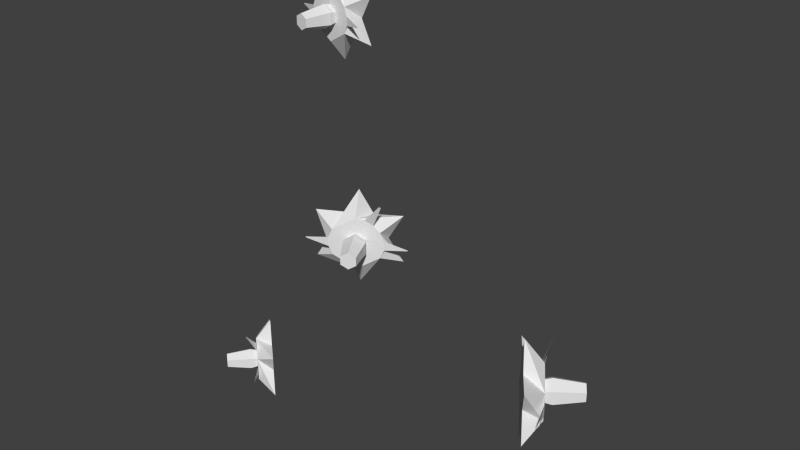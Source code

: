# Source: tomatoFlower.blend  (saved by Blender 2.76.0; exported with 4.5.12 LTS)
import bpy
from mathutils import Matrix  # noqa: F401  (used for matrix-valued properties, if any)

bpy.ops.wm.read_factory_settings(use_empty=True)
scene = bpy.context.scene
scene.name = 'Scene'

# ---- collections
col_collection_1 = bpy.data.collections.new('Collection 1'); scene.collection.children.link(col_collection_1)

# ---- world
world_world = bpy.data.worlds.new('World'); scene.world = world_world
world_world.color = (0.05088, 0.05088, 0.05088)
world_world.use_sun_shadow = False
world_world.sun_shadow_jitter_overblur = 0.0
world_world.cycles.sampling_method = 'MANUAL'
world_world.cycles.sample_map_resolution = 256

# ---- meshes
me_circle = bpy.data.meshes.new('Circle')
me_circle.from_pydata([(0.06166, 0.05936, 0.434), (0.06166, 0.05936, 0.4039), (0.07683, 0.03812, 0.3888), (0.092, 0.01689, 0.4039), (0.092, 0.01689, 0.434), (0.07683, 0.03812, 0.4491), (0.08556, 0.04436, 0.4353), (0.09377, 0.03288, 0.4271), (0.09377, 0.03288, 0.4108), (0.08556, 0.04436, 0.4027), (0.07736, 0.05585, 0.4108), (0.07736, 0.05585, 0.4271), (0.07032, 0.07138, 0.4187), (0.07032, 0.07138, 0.4193), (0.07598, 0.05778, 0.4219), (0.07598, 0.05778, 0.416), (0.09515, 0.03094, 0.416), (0.09515, 0.03094, 0.4219), (0.1008, 0.01737, 0.4187), (0.1008, 0.01737, 0.4193), (0.08255, 0.04858, 0.4347), (0.07953, 0.05281, 0.4317), (0.08211, 0.06046, 0.4471), (0.08154, 0.06127, 0.4465), (0.08556, 0.04436, 0.4255), (0.08887, 0.03973, 0.4222), (0.08887, 0.03973, 0.4157), (0.08556, 0.04436, 0.4124), (0.08225, 0.049, 0.4157), (0.08225, 0.049, 0.4222), (0.08925, 0.047, 0.4266), (0.09311, 0.0416, 0.4228), (0.09311, 0.0416, 0.4151), (0.08925, 0.047, 0.4113), (0.0854, 0.05239, 0.4151), (0.0854, 0.05239, 0.4228), (0.1027, 0.05662, 0.4242), (0.1054, 0.05291, 0.4216), (0.1054, 0.05291, 0.4163), (0.1027, 0.05662, 0.4137), (0.1001, 0.06032, 0.4163), (0.1001, 0.06032, 0.4216), (0.07184, 0.04511, 0.4338), (0.07184, 0.04511, 0.4041), (0.08183, 0.03113, 0.4041), (0.08682, 0.02414, 0.419), (0.08183, 0.03113, 0.4338), (0.06684, 0.0521, 0.419), (0.02271, -0.01038, 0.619), (0.02271, -0.01038, 0.5976), (0.004452, -0.007176, 0.5869), (-0.0138, -0.003967, 0.5976), (-0.0138, -0.003967, 0.619), (0.004452, -0.007176, 0.6297), (0.003133, -0.01468, 0.6199), (-0.006741, -0.01295, 0.6141), (-0.006741, -0.01295, 0.6025), (0.003133, -0.01468, 0.5967), (0.01301, -0.01642, 0.6025), (0.01301, -0.01642, 0.6141), (0.02431, -0.02078, 0.6081), (0.02431, -0.02078, 0.6085), (0.01467, -0.01671, 0.6104), (0.01467, -0.01671, 0.6062), (-0.008406, -0.01265, 0.6062), (-0.008406, -0.01265, 0.6104), (-0.01805, -0.008612, 0.6081), (-0.01805, -0.008612, 0.6085), (0.006764, -0.01532, 0.6195), (0.01039, -0.01596, 0.6173), (0.0129, -0.02112, 0.6283), (0.01359, -0.02125, 0.6279), (0.003133, -0.01468, 0.613), (-0.0008512, -0.01398, 0.6106), (-0.0008512, -0.01398, 0.606), (0.003133, -0.01468, 0.6036), (0.007117, -0.01538, 0.606), (0.007117, -0.01538, 0.6106), (0.002575, -0.01785, 0.6137), (-0.002065, -0.01704, 0.611), (-0.002065, -0.01704, 0.6056), (0.002575, -0.01785, 0.6029), (0.007216, -0.01867, 0.6056), (0.007216, -0.01867, 0.611), (0.0005403, -0.02943, 0.612), (-0.002645, -0.02887, 0.6102), (-0.002645, -0.02887, 0.6064), (0.0005403, -0.02943, 0.6046), (0.003726, -0.02999, 0.6064), (0.003726, -0.02999, 0.6102), (0.01046, -0.008232, 0.6189), (0.01046, -0.008232, 0.5977), (-0.001558, -0.006119, 0.5977), (-0.007568, -0.005063, 0.6083), (-0.001558, -0.006119, 0.6189), (0.01647, -0.009289, 0.6083), (0.06239, -0.03677, 0.54), (0.06239, -0.03677, 0.5186), (0.04627, -0.04593, 0.5079), (0.03016, -0.05508, 0.5186), (0.03016, -0.05508, 0.54), (0.04627, -0.04593, 0.5507), (0.05004, -0.05255, 0.5409), (0.04132, -0.05751, 0.5351), (0.04132, -0.05751, 0.5235), (0.05004, -0.05255, 0.5177), (0.05876, -0.0476, 0.5235), (0.05876, -0.0476, 0.5351), (0.07025, -0.04377, 0.5291), (0.07025, -0.04377, 0.5295), (0.06023, -0.04677, 0.5314), (0.06023, -0.04677, 0.5272), (0.03985, -0.05834, 0.5272), (0.03985, -0.05834, 0.5314), (0.02984, -0.06137, 0.5291), (0.02984, -0.06137, 0.5295), (0.05324, -0.05073, 0.5404), (0.05645, -0.04891, 0.5383), (0.06167, -0.0513, 0.5493), (0.06228, -0.05095, 0.5489), (0.05004, -0.05255, 0.5339), (0.04652, -0.05455, 0.5316), (0.04652, -0.05455, 0.5269), (0.05004, -0.05255, 0.5246), (0.05356, -0.05056, 0.5269), (0.05356, -0.05056, 0.5316), (0.05163, -0.05535, 0.5347), (0.04753, -0.05768, 0.532), (0.04753, -0.05768, 0.5266), (0.05163, -0.05535, 0.5238), (0.05573, -0.05303, 0.5266), (0.05573, -0.05303, 0.532), (0.05743, -0.06557, 0.533), (0.05462, -0.06717, 0.5311), (0.05462, -0.06717, 0.5274), (0.05743, -0.06557, 0.5255), (0.06025, -0.06398, 0.5274), (0.06025, -0.06398, 0.5311), (0.05158, -0.04291, 0.5398), (0.05158, -0.04291, 0.5187), (0.04097, -0.04894, 0.5187), (0.03566, -0.05196, 0.5293), (0.04097, -0.04894, 0.5398), (0.05689, -0.0399, 0.5293), (-0.01556, -0.04244, 0.4388), (-0.01556, -0.04244, 0.4174), (-0.02941, -0.03012, 0.4067), (-0.04326, -0.01781, 0.4174), (-0.04326, -0.01781, 0.4388), (-0.02941, -0.03012, 0.4495), (-0.03448, -0.03582, 0.4397), (-0.04197, -0.02915, 0.4339), (-0.04197, -0.02915, 0.4223), (-0.03448, -0.03582, 0.4166), (-0.02699, -0.04248, 0.4223), (-0.02699, -0.04248, 0.4339), (-0.01966, -0.05213, 0.4279), (-0.01966, -0.05213, 0.4283), (-0.02572, -0.0436, 0.4302), (-0.02572, -0.0436, 0.426), (-0.04323, -0.02803, 0.426), (-0.04323, -0.02803, 0.4302), (-0.04931, -0.01953, 0.4279), (-0.04931, -0.01953, 0.4283), (-0.03172, -0.03827, 0.4393), (-0.02897, -0.04071, 0.4372), (-0.02955, -0.04642, 0.4481), (-0.02902, -0.04689, 0.4477), (-0.03448, -0.03582, 0.4328), (-0.0375, -0.03313, 0.4305), (-0.0375, -0.03313, 0.4258), (-0.03448, -0.03582, 0.4235), (-0.03145, -0.0385, 0.4258), (-0.03145, -0.0385, 0.4305), (-0.03662, -0.03822, 0.4336), (-0.04014, -0.03509, 0.4308), (-0.04014, -0.03509, 0.4254), (-0.03662, -0.03822, 0.4227), (-0.0331, -0.04135, 0.4254), (-0.0331, -0.04135, 0.4308), (-0.04443, -0.04701, 0.4319), (-0.04684, -0.04486, 0.43), (-0.04684, -0.04486, 0.4263), (-0.04443, -0.04701, 0.4244), (-0.04201, -0.04915, 0.4263), (-0.04201, -0.04915, 0.43), (-0.02485, -0.03418, 0.4387), (-0.02485, -0.03418, 0.4176), (-0.03397, -0.02607, 0.4176), (-0.03853, -0.02201, 0.4281), (-0.03397, -0.02607, 0.4387), (-0.02029, -0.03823, 0.4281), (0.009749, -6.333e-08, 0.5305)], [], [(8, 9, 2, 44, 3), (9, 10, 1, 43, 2), (11, 6, 5, 42, 0), (10, 11, 0, 47, 1), (6, 7, 4, 46, 5), (7, 8, 3, 45, 4), (8, 7, 17, 16), (14, 15, 12, 13), (11, 10, 15, 14), (16, 17, 19, 18), (20, 21, 23, 22), (6, 11, 21, 20), (9, 10, 28, 27), (25, 26, 32, 31), (7, 8, 26, 25), (10, 11, 29, 28), (8, 9, 27, 26), (6, 7, 25, 24), (11, 6, 24, 29), (30, 31, 37, 36), (28, 29, 35, 34), (26, 27, 33, 32), (24, 25, 31, 30), (29, 24, 30, 35), (27, 28, 34, 33), (37, 38, 39, 40, 41, 36), (35, 30, 36, 41), (33, 34, 40, 39), (31, 32, 38, 37), (34, 35, 41, 40), (32, 33, 39, 38), (56, 57, 50, 92, 51), (57, 58, 49, 91, 50), (59, 54, 53, 90, 48), (58, 59, 48, 95, 49), (54, 55, 52, 94, 53), (55, 56, 51, 93, 52), (56, 55, 65, 64), (62, 63, 60, 61), (59, 58, 63, 62), (64, 65, 67, 66), (68, 69, 71, 70), (54, 59, 69, 68), (57, 58, 76, 75), (73, 74, 80, 79), (55, 56, 74, 73), (58, 59, 77, 76), (56, 57, 75, 74), (54, 55, 73, 72), (59, 54, 72, 77), (78, 79, 85, 84), (76, 77, 83, 82), (74, 75, 81, 80), (72, 73, 79, 78), (77, 72, 78, 83), (75, 76, 82, 81), (85, 86, 87, 88, 89, 84), (83, 78, 84, 89), (81, 82, 88, 87), (79, 80, 86, 85), (82, 83, 89, 88), (80, 81, 87, 86), (104, 105, 98, 140, 99), (105, 106, 97, 139, 98), (107, 102, 101, 138, 96), (106, 107, 96, 143, 97), (102, 103, 100, 142, 101), (103, 104, 99, 141, 100), (104, 103, 113, 112), (110, 111, 108, 109), (107, 106, 111, 110), (112, 113, 115, 114), (116, 117, 119, 118), (102, 107, 117, 116), (105, 106, 124, 123), (121, 122, 128, 127), (103, 104, 122, 121), (106, 107, 125, 124), (104, 105, 123, 122), (102, 103, 121, 120), (107, 102, 120, 125), (126, 127, 133, 132), (124, 125, 131, 130), (122, 123, 129, 128), (120, 121, 127, 126), (125, 120, 126, 131), (123, 124, 130, 129), (133, 134, 135, 136, 137, 132), (131, 126, 132, 137), (129, 130, 136, 135), (127, 128, 134, 133), (130, 131, 137, 136), (128, 129, 135, 134), (152, 153, 146, 188, 147), (153, 154, 145, 187, 146), (155, 150, 149, 186, 144), (154, 155, 144, 191, 145), (150, 151, 148, 190, 149), (151, 152, 147, 189, 148), (152, 151, 161, 160), (158, 159, 156, 157), (155, 154, 159, 158), (160, 161, 163, 162), (164, 165, 167, 166), (150, 155, 165, 164), (153, 154, 172, 171), (169, 170, 176, 175), (151, 152, 170, 169), (154, 155, 173, 172), (152, 153, 171, 170), (150, 151, 169, 168), (155, 150, 168, 173), (174, 175, 181, 180), (172, 173, 179, 178), (170, 171, 177, 176), (168, 169, 175, 174), (173, 168, 174, 179), (171, 172, 178, 177), (181, 182, 183, 184, 185, 180), (179, 174, 180, 185), (177, 178, 184, 183), (175, 176, 182, 181), (178, 179, 185, 184), (176, 177, 183, 182)])
_uv = me_circle.uv_layers.new(name='UVMap')
_uv.uv.foreach_set('vector', [0.7323, 0.9478, 0.7213, 0.951, 0.7191, 0.9604, 0.7292, 0.9574, 0.7394, 0.9544, 0.7213, 0.951, 0.713, 0.9433, 0.7037, 0.946, 0.7114, 0.9532, 0.7191, 0.9604, 0.7156, 0.9323, 0.7266, 0.9291, 0.7288, 0.9197, 0.7187, 0.9227, 0.7085, 0.9257, 0.713, 0.9433, 0.7156, 0.9323, 0.7085, 0.9257, 0.7061, 0.9358, 0.7037, 0.946, 0.7266, 0.9291, 0.7349, 0.9368, 0.7443, 0.9341, 0.7365, 0.9269, 0.7288, 0.9197, 0.7349, 0.9368, 0.7323, 0.9478, 0.7394, 0.9544, 0.7418, 0.9443, 0.7443, 0.9341, 0.693, 0.879, 0.7059, 0.8922, 0.6999, 0.8898, 0.6952, 0.8851, 0.7131, 0.8907, 0.7195, 0.8889, 0.7212, 0.9052, 0.7206, 0.9053, 0.7067, 0.8897, 0.7243, 0.8847, 0.7195, 0.8889, 0.7131, 0.8907, 0.6952, 0.8851, 0.6999, 0.8898, 0.6862, 0.8989, 0.6858, 0.8984, 0.6956, 0.8824, 0.7005, 0.8871, 0.6863, 0.8978, 0.6853, 0.8969, 0.6933, 0.877, 0.7067, 0.8897, 0.7005, 0.8871, 0.6956, 0.8824, 0.7333, 0.9245, 0.7478, 0.9388, 0.7361, 0.942, 0.7302, 0.9362, 0.7202, 0.9463, 0.7223, 0.9384, 0.7213, 0.9375, 0.7189, 0.9467, 0.7085, 0.9496, 0.7137, 0.9299, 0.7223, 0.9384, 0.7202, 0.9463, 0.7478, 0.9388, 0.7426, 0.9585, 0.734, 0.95, 0.7361, 0.942, 0.7137, 0.9299, 0.7333, 0.9245, 0.7302, 0.9362, 0.7223, 0.9384, 0.723, 0.9639, 0.7085, 0.9496, 0.7202, 0.9463, 0.726, 0.9521, 0.7426, 0.9585, 0.723, 0.9639, 0.726, 0.9521, 0.734, 0.95, 0.7257, 0.9534, 0.7189, 0.9467, 0.7218, 0.9459, 0.7265, 0.9505, 0.7361, 0.942, 0.734, 0.95, 0.7349, 0.9509, 0.7374, 0.9417, 0.7223, 0.9384, 0.7302, 0.9362, 0.7306, 0.9349, 0.7213, 0.9375, 0.726, 0.9521, 0.7202, 0.9463, 0.7189, 0.9467, 0.7257, 0.9534, 0.734, 0.95, 0.726, 0.9521, 0.7257, 0.9534, 0.7349, 0.9509, 0.7302, 0.9362, 0.7361, 0.942, 0.7374, 0.9417, 0.7306, 0.9349, 0.7218, 0.9459, 0.7235, 0.9396, 0.7298, 0.9378, 0.7345, 0.9424, 0.7328, 0.9488, 0.7265, 0.9505, 0.7349, 0.9509, 0.7257, 0.9534, 0.7265, 0.9505, 0.7328, 0.9488, 0.7306, 0.9349, 0.7374, 0.9417, 0.7345, 0.9424, 0.7298, 0.9378, 0.7189, 0.9467, 0.7213, 0.9375, 0.7235, 0.9396, 0.7218, 0.9459, 0.7374, 0.9417, 0.7349, 0.9509, 0.7328, 0.9488, 0.7345, 0.9424, 0.7213, 0.9375, 0.7306, 0.9349, 0.7298, 0.9378, 0.7235, 0.9396, 0.7323, 0.9478, 0.7213, 0.951, 0.7191, 0.9604, 0.7292, 0.9574, 0.7394, 0.9544, 0.7213, 0.951, 0.713, 0.9433, 0.7037, 0.946, 0.7114, 0.9532, 0.7191, 0.9604, 0.7156, 0.9323, 0.7266, 0.9291, 0.7288, 0.9197, 0.7187, 0.9227, 0.7085, 0.9257, 0.713, 0.9433, 0.7156, 0.9323, 0.7085, 0.9257, 0.7061, 0.9358, 0.7037, 0.946, 0.7266, 0.9291, 0.7349, 0.9368, 0.7443, 0.9341, 0.7365, 0.9269, 0.7288, 0.9197, 0.7349, 0.9368, 0.7323, 0.9478, 0.7394, 0.9544, 0.7418, 0.9443, 0.7443, 0.9341, 0.693, 0.879, 0.7059, 0.8922, 0.6999, 0.8898, 0.6952, 0.8851, 0.7131, 0.8907, 0.7195, 0.8889, 0.7212, 0.9052, 0.7206, 0.9053, 0.7067, 0.8897, 0.7243, 0.8847, 0.7195, 0.8889, 0.7131, 0.8907, 0.6952, 0.8851, 0.6999, 0.8898, 0.6862, 0.8989, 0.6858, 0.8984, 0.6956, 0.8824, 0.7005, 0.8871, 0.6863, 0.8978, 0.6853, 0.8969, 0.6933, 0.877, 0.7067, 0.8897, 0.7005, 0.8871, 0.6956, 0.8824, 0.7333, 0.9245, 0.7478, 0.9388, 0.7361, 0.942, 0.7302, 0.9362, 0.7202, 0.9463, 0.7223, 0.9384, 0.7213, 0.9375, 0.7189, 0.9467, 0.7085, 0.9496, 0.7137, 0.9299, 0.7223, 0.9384, 0.7202, 0.9463, 0.7478, 0.9388, 0.7426, 0.9585, 0.734, 0.95, 0.7361, 0.942, 0.7137, 0.9299, 0.7333, 0.9245, 0.7302, 0.9362, 0.7223, 0.9384, 0.723, 0.9639, 0.7085, 0.9496, 0.7202, 0.9463, 0.726, 0.9521, 0.7426, 0.9585, 0.723, 0.9639, 0.726, 0.9521, 0.734, 0.95, 0.7257, 0.9534, 0.7189, 0.9467, 0.7218, 0.9459, 0.7265, 0.9505, 0.7361, 0.942, 0.734, 0.95, 0.7349, 0.9509, 0.7374, 0.9417, 0.7223, 0.9384, 0.7302, 0.9362, 0.7306, 0.9349, 0.7213, 0.9375, 0.726, 0.9521, 0.7202, 0.9463, 0.7189, 0.9467, 0.7257, 0.9534, 0.734, 0.95, 0.726, 0.9521, 0.7257, 0.9534, 0.7349, 0.9509, 0.7302, 0.9362, 0.7361, 0.942, 0.7374, 0.9417, 0.7306, 0.9349, 0.7218, 0.9459, 0.7235, 0.9396, 0.7298, 0.9378, 0.7345, 0.9424, 0.7328, 0.9488, 0.7265, 0.9505, 0.7349, 0.9509, 0.7257, 0.9534, 0.7265, 0.9505, 0.7328, 0.9488, 0.7306, 0.9349, 0.7374, 0.9417, 0.7345, 0.9424, 0.7298, 0.9378, 0.7189, 0.9467, 0.7213, 0.9375, 0.7235, 0.9396, 0.7218, 0.9459, 0.7374, 0.9417, 0.7349, 0.9509, 0.7328, 0.9488, 0.7345, 0.9424, 0.7213, 0.9375, 0.7306, 0.9349, 0.7298, 0.9378, 0.7235, 0.9396, 0.7323, 0.9478, 0.7213, 0.951, 0.7191, 0.9604, 0.7292, 0.9574, 0.7394, 0.9544, 0.7213, 0.951, 0.713, 0.9433, 0.7037, 0.946, 0.7114, 0.9532, 0.7191, 0.9604, 0.7156, 0.9323, 0.7266, 0.9291, 0.7288, 0.9197, 0.7187, 0.9227, 0.7085, 0.9257, 0.713, 0.9433, 0.7156, 0.9323, 0.7085, 0.9257, 0.7061, 0.9358, 0.7037, 0.946, 0.7266, 0.9291, 0.7349, 0.9368, 0.7443, 0.9341, 0.7365, 0.9269, 0.7288, 0.9197, 0.7349, 0.9368, 0.7323, 0.9478, 0.7394, 0.9544, 0.7418, 0.9443, 0.7443, 0.9341, 0.693, 0.879, 0.7059, 0.8922, 0.6999, 0.8898, 0.6952, 0.8851, 0.7131, 0.8907, 0.7195, 0.8889, 0.7212, 0.9052, 0.7206, 0.9053, 0.7067, 0.8897, 0.7243, 0.8847, 0.7195, 0.8889, 0.7131, 0.8907, 0.6952, 0.8851, 0.6999, 0.8898, 0.6862, 0.8989, 0.6858, 0.8984, 0.6956, 0.8824, 0.7005, 0.8871, 0.6863, 0.8978, 0.6853, 0.8969, 0.6933, 0.877, 0.7067, 0.8897, 0.7005, 0.8871, 0.6956, 0.8824, 0.7333, 0.9245, 0.7478, 0.9388, 0.7361, 0.942, 0.7302, 0.9362, 0.7202, 0.9463, 0.7223, 0.9384, 0.7213, 0.9375, 0.7189, 0.9467, 0.7085, 0.9496, 0.7137, 0.9299, 0.7223, 0.9384, 0.7202, 0.9463, 0.7478, 0.9388, 0.7426, 0.9585, 0.734, 0.95, 0.7361, 0.942, 0.7137, 0.9299, 0.7333, 0.9245, 0.7302, 0.9362, 0.7223, 0.9384, 0.723, 0.9639, 0.7085, 0.9496, 0.7202, 0.9463, 0.726, 0.9521, 0.7426, 0.9585, 0.723, 0.9639, 0.726, 0.9521, 0.734, 0.95, 0.7257, 0.9534, 0.7189, 0.9467, 0.7218, 0.9459, 0.7265, 0.9505, 0.7361, 0.942, 0.734, 0.95, 0.7349, 0.9509, 0.7374, 0.9417, 0.7223, 0.9384, 0.7302, 0.9362, 0.7306, 0.9349, 0.7213, 0.9375, 0.726, 0.9521, 0.7202, 0.9463, 0.7189, 0.9467, 0.7257, 0.9534, 0.734, 0.95, 0.726, 0.9521, 0.7257, 0.9534, 0.7349, 0.9509, 0.7302, 0.9362, 0.7361, 0.942, 0.7374, 0.9417, 0.7306, 0.9349, 0.7218, 0.9459, 0.7235, 0.9396, 0.7298, 0.9378, 0.7345, 0.9424, 0.7328, 0.9488, 0.7265, 0.9505, 0.7349, 0.9509, 0.7257, 0.9534, 0.7265, 0.9505, 0.7328, 0.9488, 0.7306, 0.9349, 0.7374, 0.9417, 0.7345, 0.9424, 0.7298, 0.9378, 0.7189, 0.9467, 0.7213, 0.9375, 0.7235, 0.9396, 0.7218, 0.9459, 0.7374, 0.9417, 0.7349, 0.9509, 0.7328, 0.9488, 0.7345, 0.9424, 0.7213, 0.9375, 0.7306, 0.9349, 0.7298, 0.9378, 0.7235, 0.9396, 0.7323, 0.9478, 0.7213, 0.951, 0.7191, 0.9604, 0.7292, 0.9574, 0.7394, 0.9544, 0.7213, 0.951, 0.713, 0.9433, 0.7037, 0.946, 0.7114, 0.9532, 0.7191, 0.9604, 0.7156, 0.9323, 0.7266, 0.9291, 0.7288, 0.9197, 0.7187, 0.9227, 0.7085, 0.9257, 0.713, 0.9433, 0.7156, 0.9323, 0.7085, 0.9257, 0.7061, 0.9358, 0.7037, 0.946, 0.7266, 0.9291, 0.7349, 0.9368, 0.7443, 0.9341, 0.7365, 0.9269, 0.7288, 0.9197, 0.7349, 0.9368, 0.7323, 0.9478, 0.7394, 0.9544, 0.7418, 0.9443, 0.7443, 0.9341, 0.693, 0.879, 0.7059, 0.8922, 0.6999, 0.8898, 0.6952, 0.8851, 0.7131, 0.8907, 0.7195, 0.8889, 0.7212, 0.9052, 0.7206, 0.9053, 0.7067, 0.8897, 0.7243, 0.8847, 0.7195, 0.8889, 0.7131, 0.8907, 0.6952, 0.8851, 0.6999, 0.8898, 0.6862, 0.8989, 0.6858, 0.8984, 0.6956, 0.8824, 0.7005, 0.8871, 0.6863, 0.8978, 0.6853, 0.8969, 0.6933, 0.877, 0.7067, 0.8897, 0.7005, 0.8871, 0.6956, 0.8824, 0.7333, 0.9245, 0.7478, 0.9388, 0.7361, 0.942, 0.7302, 0.9362, 0.7202, 0.9463, 0.7223, 0.9384, 0.7213, 0.9375, 0.7189, 0.9467, 0.7085, 0.9496, 0.7137, 0.9299, 0.7223, 0.9384, 0.7202, 0.9463, 0.7478, 0.9388, 0.7426, 0.9585, 0.734, 0.95, 0.7361, 0.942, 0.7137, 0.9299, 0.7333, 0.9245, 0.7302, 0.9362, 0.7223, 0.9384, 0.723, 0.9639, 0.7085, 0.9496, 0.7202, 0.9463, 0.726, 0.9521, 0.7426, 0.9585, 0.723, 0.9639, 0.726, 0.9521, 0.734, 0.95, 0.7257, 0.9534, 0.7189, 0.9467, 0.7218, 0.9459, 0.7265, 0.9505, 0.7361, 0.942, 0.734, 0.95, 0.7349, 0.9509, 0.7374, 0.9417, 0.7223, 0.9384, 0.7302, 0.9362, 0.7306, 0.9349, 0.7213, 0.9375, 0.726, 0.9521, 0.7202, 0.9463, 0.7189, 0.9467, 0.7257, 0.9534, 0.734, 0.95, 0.726, 0.9521, 0.7257, 0.9534, 0.7349, 0.9509, 0.7302, 0.9362, 0.7361, 0.942, 0.7374, 0.9417, 0.7306, 0.9349, 0.7218, 0.9459, 0.7235, 0.9396, 0.7298, 0.9378, 0.7345, 0.9424, 0.7328, 0.9488, 0.7265, 0.9505, 0.7349, 0.9509, 0.7257, 0.9534, 0.7265, 0.9505, 0.7328, 0.9488, 0.7306, 0.9349, 0.7374, 0.9417, 0.7345, 0.9424, 0.7298, 0.9378, 0.7189, 0.9467, 0.7213, 0.9375, 0.7235, 0.9396, 0.7218, 0.9459, 0.7374, 0.9417, 0.7349, 0.9509, 0.7328, 0.9488, 0.7345, 0.9424, 0.7213, 0.9375, 0.7306, 0.9349, 0.7298, 0.9378, 0.7235, 0.9396])
me_circle.use_remesh_preserve_volume = False
me_circle.use_remesh_preserve_attributes = False
me_circle.use_mirror_vertex_groups = False
me_circle.update()

# ---- objects
ob_circle = bpy.data.objects.new('Circle', me_circle)

# ---- transforms, parenting, visibility, modifiers, constraints
ob_circle.location = (0.0, 0.0, 0.0)
ob_circle.lineart.crease_threshold = 0.0

# ---- collection membership
col_collection_1.objects.link(ob_circle)

# ---- scene / render settings (as saved in the file)
scene.frame_start = 1; scene.frame_end = 250; scene.frame_set(0)
scene.render.engine = 'BLENDER_EEVEE_NEXT'
scene.render.resolution_percentage = 50
scene.render.dither_intensity = 0.0
scene.cycles.use_denoising = False
scene.cycles.samples = 10
scene.cycles.sampling_pattern = 'TABULATED_SOBOL'
scene.cycles.light_sampling_threshold = 0.0
scene.cycles.use_adaptive_sampling = False
scene.cycles.use_light_tree = False
scene.cycles.blur_glossy = 0.0
scene.cycles.pixel_filter_type = 'GAUSSIAN'
scene.cycles.sample_clamp_indirect = 0.0
scene.view_settings.view_transform = 'Standard'
bpy.context.view_layer.update()

# ---- added for rendering (the .blend has no active camera and no usable light): camera, sun
cam_auto = bpy.data.cameras.new('AutoCamera')
cam_auto.lens = 50.0
cam_auto.sensor_width = 36.0
cam_auto.clip_end = 1000.0
ob_auto_camera = bpy.data.objects.new('AutoCamera', cam_auto)
scene.collection.objects.link(ob_auto_camera)
ob_auto_camera.location = (0.322266, -0.350987, 0.744657)
ob_auto_camera.rotation_euler = (1.09748, -7.21219e-08, 0.694738)
scene.camera = ob_auto_camera
light_auto_sun = bpy.data.lights.new('AutoSun', 'SUN')
light_auto_sun.energy = 3.0
light_auto_sun.angle = 0.0523599
ob_auto_sun = bpy.data.objects.new('AutoSun', light_auto_sun)
scene.collection.objects.link(ob_auto_sun)
ob_auto_sun.rotation_euler = (0.872665, 0.174533, 0.523599)
bpy.context.view_layer.update()
